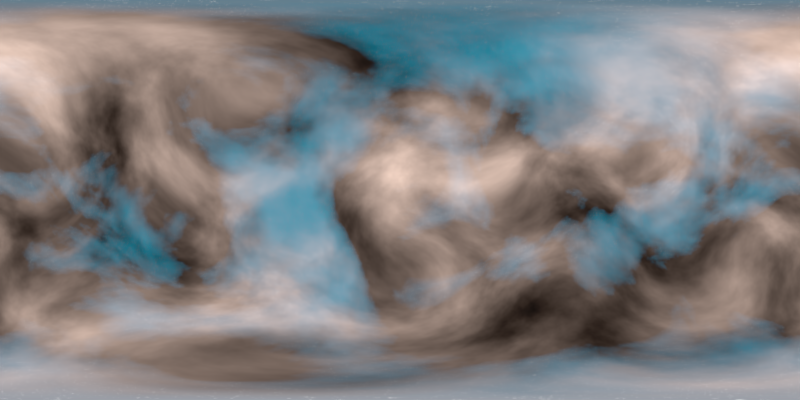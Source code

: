 # Source: asset-nebula3.blend  (saved by Blender 2.78.4; exported with 4.5.12 LTS)
import bpy
from mathutils import Matrix  # noqa: F401  (used for matrix-valued properties, if any)

bpy.ops.wm.read_factory_settings(use_empty=True)
scene = bpy.context.scene
scene.name = 'Scene'

# ---- collections
col_collection_1 = bpy.data.collections.new('Collection 1'); scene.collection.children.link(col_collection_1)

# ---- world
world_nebula_3_good_stars_001 = bpy.data.worlds.new('Nebula 3 Good Stars.001'); scene.world = world_nebula_3_good_stars_001
world_nebula_3_good_stars_001.use_nodes = True; world_nebula_3_good_stars_001.node_tree.nodes.clear()
_N = world_nebula_3_good_stars_001.node_tree.nodes; _L = world_nebula_3_good_stars_001.node_tree.links
n0 = _N.new('NodeFrame'); n0.name = 'Frame.006'; n0.location = (823, 1202)
n0.label = 'Glow Gold'
n0.width = 1667
n1 = _N.new('NodeFrame'); n1.name = 'Frame.005'; n1.location = (1002, 669)
n1.label = 'Glow Blue'
n1.width = 1373
n2 = _N.new('ShaderNodeRGB'); n2.name = 'RGB.001'; n2.location = (940, -30)
n2.outputs[0].default_value = (0.4473, 0.2735, 0.2063, 1.0)
n3 = _N.new('ShaderNodeBackground'); n3.name = 'Background.008'; n3.location = (1419, -389)
n3.width = 218
n4 = _N.new('ShaderNodeTexNoise'); n4.name = 'Noise Texture.005'; n4.location = (425, -180)
n4.inputs[2].default_value = 1.1
n4.inputs[3].default_value = 16.0
n4.inputs[8].default_value = 0.5
n5 = _N.new('ShaderNodeMapping'); n5.name = 'Mapping.005'; n5.location = (30, -58)
n5.inputs[2].default_value = (0.0, -0.8238, 0.0)
n6 = _N.new('ShaderNodeBackground'); n6.name = 'Background.007'; n6.location = (1124, -146)
n6.width = 218
n7 = _N.new('ShaderNodeRGB'); n7.name = 'RGB'; n7.location = (795, -30)
n7.outputs[0].default_value = (0.0, 0.02089, 0.03631, 1.0)
n8 = _N.new('ShaderNodeValToRGB'); n8.name = 'ColorRamp.004'; n8.location = (740, -224)
n8.width = 221
while len(n8.color_ramp.elements) > 1: n8.color_ramp.elements.remove(n8.color_ramp.elements[-1])
n8.color_ramp.elements[0].position = 0.475; n8.color_ramp.elements[0].color = (0.0, 0.0, 0.0, 1.0)
_e = n8.color_ramp.elements.new(0.645); _e.color = (1.0, 1.0, 1.0, 1.0)
n9 = _N.new('ShaderNodeTexNoise'); n9.name = 'Noise Texture.004'; n9.location = (556, -43)
n9.inputs[2].default_value = 1.1
n9.inputs[3].default_value = 16.0
n9.inputs[8].default_value = 0.5
n10 = _N.new('ShaderNodeMapping'); n10.name = 'Mapping.004'; n10.location = (204, -60)
n10.inputs[1].default_value = (-1.0, 0.0, 0.0)
n10.inputs[2].default_value = (0.05236, 0.08727, 0.0)
n11 = _N.new('ShaderNodeTexCoord'); n11.name = 'Texture Coordinate.001'; n11.location = (30, -78)
n12 = _N.new('ShaderNodeMath'); n12.name = 'Math.001'; n12.location = (965, -283)
n12.width = 143
n12.operation = 'POWER'
n12.inputs[1].default_value = 4.09
n13 = _N.new('ShaderNodeAddShader'); n13.name = 'Add Shader.001'; n13.location = (2404, 627)
n14 = _N.new('ShaderNodeMath'); n14.name = 'Math'; n14.location = (2577, 909)
n15 = _N.new('ShaderNodeValToRGB'); n15.name = 'ColorRamp.006'; n15.location = (2763, 830)
while len(n15.color_ramp.elements) > 1: n15.color_ramp.elements.remove(n15.color_ramp.elements[-1])
n15.color_ramp.elements[0].position = 0.0; n15.color_ramp.elements[0].color = (0.0, 0.0, 0.0, 1.0)
_e = n15.color_ramp.elements.new(0.95); _e.color = (1.0, 1.0, 1.0, 1.0)
n16 = _N.new('ShaderNodeOutputWorld'); n16.name = 'World Output'; n16.location = (3856, 522)
n17 = _N.new('ShaderNodeAddShader'); n17.name = 'Add Shader'; n17.location = (3469, 656)
n18 = _N.new('ShaderNodeValToRGB'); n18.name = 'ColorRamp.005'; n18.location = (663, -238)
n18.width = 218
while len(n18.color_ramp.elements) > 1: n18.color_ramp.elements.remove(n18.color_ramp.elements[-1])
n18.color_ramp.elements[0].position = 0.2; n18.color_ramp.elements[0].color = (0.0, 0.0, 0.0, 1.0)
_e = n18.color_ramp.elements.new(0.9242); _e.color = (1.0, 1.0, 1.0, 1.0)
n19 = _N.new('ShaderNodeTexCoord'); n19.name = 'Texture Coordinate'; n19.location = (1290, 23)
n20 = _N.new('ShaderNodeTexNoise'); n20.name = 'Noise Texture'; n20.location = (1823, 20)
n20.inputs[2].default_value = 256.0
n20.inputs[3].default_value = 4.0
n20.inputs[8].default_value = 4.0
n21 = _N.new('ShaderNodeMapping'); n21.name = 'Mapping'; n21.location = (1473, 90)
n22 = _N.new('ShaderNodeBackground'); n22.name = 'Background'; n22.location = (2831, 47)
n22.width = 152
n22.inputs[1].default_value = 3.0
n23 = _N.new('ShaderNodeValToRGB'); n23.name = 'ColorRamp'; n23.location = (2263, 77)
while len(n23.color_ramp.elements) > 1: n23.color_ramp.elements.remove(n23.color_ramp.elements[-1])
n23.color_ramp.elements[0].position = 0.6891; n23.color_ramp.elements[0].color = (0.0, 0.0, 0.0, 1.0)
_e = n23.color_ramp.elements.new(1.0); _e.color = (1.0, 1.0, 1.0, 1.0)
n24 = _N.new('ShaderNodeMixShader'); n24.name = 'Mix Shader.004'; n24.location = (3148, 582)
n2.parent = n0
n3.parent = n0
n4.parent = n0
n5.parent = n0
n6.parent = n1
n7.parent = n1
n8.parent = n1
n9.parent = n1
n10.parent = n1
n11.parent = n1
n12.parent = n0
n18.parent = n0
_L.new(n12.outputs[0], n3.inputs[1])
_L.new(n6.outputs[0], n13.inputs[1])
_L.new(n3.outputs[0], n13.inputs[0])
_L.new(n7.outputs[0], n6.inputs[0])
_L.new(n8.outputs[0], n6.inputs[1])
_L.new(n10.outputs[0], n9.inputs[0])
_L.new(n11.outputs[0], n10.inputs[0])
_L.new(n9.outputs[0], n8.inputs[0])
_L.new(n2.outputs[0], n3.inputs[0])
_L.new(n18.outputs[0], n12.inputs[0])
_L.new(n13.outputs[0], n17.inputs[0])
_L.new(n4.outputs[0], n18.inputs[0])
_L.new(n5.outputs[0], n4.inputs[0])
_L.new(n11.outputs[0], n5.inputs[0])
_L.new(n8.outputs[0], n14.inputs[1])
_L.new(n12.outputs[0], n14.inputs[0])
_L.new(n14.outputs[0], n15.inputs[0])
_L.new(n15.outputs[0], n24.inputs[0])
_L.new(n24.outputs[0], n17.inputs[1])
_L.new(n17.outputs[0], n16.inputs[0])
_L.new(n19.outputs[0], n21.inputs[0])
_L.new(n21.outputs[0], n20.inputs[0])
_L.new(n23.outputs[0], n22.inputs[0])
_L.new(n20.outputs[0], n23.inputs[0])
_L.new(n22.outputs[0], n24.inputs[2])
n16.is_active_output = True
world_nebula_3_good_stars_001.color = (0.05088, 0.05088, 0.05088)
world_nebula_3_good_stars_001.use_sun_shadow = False
world_nebula_3_good_stars_001.sun_shadow_jitter_overblur = 0.0
world_nebula_3_good_stars_001.cycles.sampling_method = 'MANUAL'

# ---- cameras
cam_camera = bpy.data.cameras.new('Camera')
cam_camera.type = 'PANO'
cam_camera.lens = 5.64
cam_camera.sensor_width = 32.0
cam_camera.sensor_height = 18.0
cam_camera.ortho_scale = 7.314
cam_camera.panorama_type = 'EQUIRECTANGULAR'
cam_camera.dof.focus_distance = 0.0

# ---- objects
ob_camera = bpy.data.objects.new('Camera', cam_camera)

# ---- transforms, parenting, visibility, modifiers, constraints
ob_camera.location = (0.0, 0.0, 0.0)
ob_camera.rotation_euler = (1.443, 4.371, -0.7365)
ob_camera.lock_rotations_4d = False
ob_camera.empty_display_type = 'ARROWS'
ob_camera.color = (0.0, 0.0, 0.0, 0.0)
ob_camera.display_type = 'WIRE'
ob_camera.lineart.crease_threshold = 0.0

# ---- collection membership
col_collection_1.objects.link(ob_camera)

# ---- scene / render settings (as saved in the file)
scene.camera = ob_camera
scene.frame_start = 1; scene.frame_end = 250; scene.frame_set(37)
scene.render.engine = 'CYCLES'
scene.render.image_settings.color_mode = 'RGB'
scene.render.image_settings.compression = 0
scene.render.resolution_x = 4096
scene.render.resolution_y = 2048
scene.render.resolution_percentage = 200
scene.render.dither_intensity = 0.0
scene.cycles.use_denoising = False
scene.cycles.samples = 128
scene.cycles.sampling_pattern = 'TABULATED_SOBOL'
scene.cycles.light_sampling_threshold = 0.0
scene.cycles.use_adaptive_sampling = False
scene.cycles.use_light_tree = False
scene.cycles.caustics_reflective = False
scene.cycles.caustics_refractive = False
scene.cycles.blur_glossy = 2.0
scene.cycles.max_bounces = 0
scene.cycles.diffuse_bounces = 0
scene.cycles.glossy_bounces = 0
scene.cycles.transmission_bounces = 0
scene.cycles.transparent_max_bounces = 0
scene.cycles.volume_max_steps = 2
scene.cycles.sample_clamp_indirect = 0.0
scene.view_settings.look = 'Very High Contrast'
scene.view_settings.view_transform = 'Standard'
scene.view_settings.exposure = 2.639
scene.view_settings.gamma = 1.639
bpy.context.view_layer.update()

# ---- added for rendering (the .blend has no usable light): sun
light_auto_sun = bpy.data.lights.new('AutoSun', 'SUN')
light_auto_sun.energy = 3.0
light_auto_sun.angle = 0.0523599
ob_auto_sun = bpy.data.objects.new('AutoSun', light_auto_sun)
scene.collection.objects.link(ob_auto_sun)
ob_auto_sun.rotation_euler = (0.872665, 0.174533, 0.523599)
bpy.context.view_layer.update()
